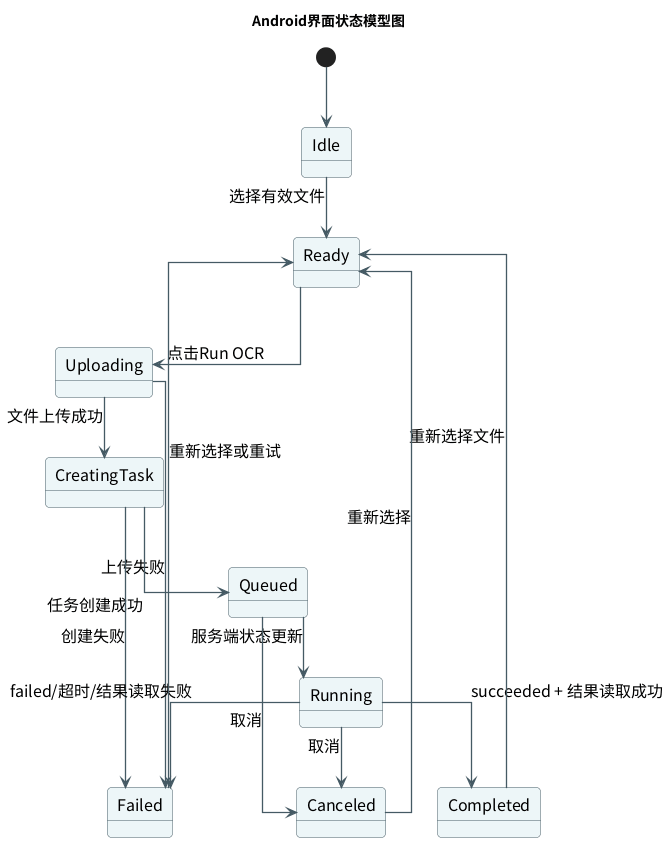

The diagram above was rendered by PlantUML. Its source (embedded in the PNG):
@startuml

skinparam backgroundColor white
skinparam defaultFontName Noto Sans CJK SC
skinparam defaultFontSize 16
skinparam shadowing false
skinparam roundcorner 8
skinparam ArrowColor #455A64
skinparam ArrowThickness 1.3
skinparam packageBorderColor #78909C
skinparam packageBackgroundColor #F8FAFB
skinparam componentBorderColor #455A64
skinparam componentBackgroundColor #EDF6F8
skinparam databaseBorderColor #455A64
skinparam databaseBackgroundColor #FFF8E6
skinparam actorBorderColor #455A64
skinparam actorBackgroundColor #E8F5E9
skinparam sequenceParticipantBorderColor #455A64
skinparam sequenceParticipantBackgroundColor #EDF6F8
skinparam sequenceLifeLineBorderColor #78909C
skinparam sequenceGroupBorderColor #90A4AE
skinparam sequenceGroupBackgroundColor #FAFCFD
skinparam activityBorderColor #455A64
skinparam activityBackgroundColor #EDF6F8
skinparam stateBorderColor #455A64
skinparam stateBackgroundColor #EDF6F8
skinparam classBorderColor #455A64
skinparam classBackgroundColor #F8FAFB
skinparam classAttributeFontSize 13
skinparam classMethodFontSize 13
skinparam linetype ortho

title Android界面状态模型图

[*] --> Idle
Idle --> Ready : 选择有效文件
Ready --> Uploading : 点击Run OCR
Uploading --> CreatingTask : 文件上传成功
Uploading --> Failed : 上传失败
CreatingTask --> Queued : 任务创建成功
CreatingTask --> Failed : 创建失败
Queued --> Running : 服务端状态更新
Queued --> Canceled : 取消
Running --> Completed : succeeded + 结果读取成功
Running --> Failed : failed/超时/结果读取失败
Running --> Canceled : 取消
Completed --> Ready : 重新选择文件
Failed --> Ready : 重新选择或重试
Canceled --> Ready : 重新选择

@enduml